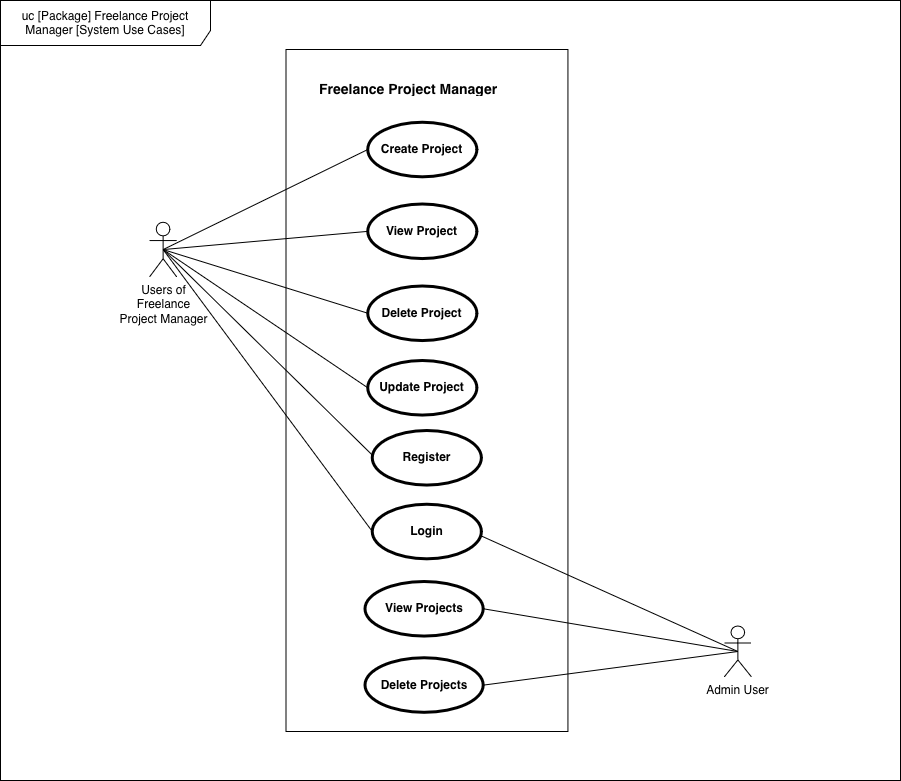

The diagram above was exported from draw.io. Its source (the exported page's mxGraphModel, read from the mxfile embedded in the PNG):
<mxGraphModel dx="1155" dy="1146" grid="1" gridSize="10" guides="1" tooltips="1" connect="1" arrows="1" fold="1" page="1" pageScale="1" pageWidth="1100" pageHeight="850" math="0" shadow="0">
  <root>
    <mxCell id="0" />
    <mxCell id="1" parent="0" />
    <mxCell id="beiy5A4LdAVBd1XLMljD-2" parent="1" style="shape=umlFrame;whiteSpace=wrap;html=1;pointerEvents=0;recursiveResize=0;container=1;collapsible=0;width=210;height=45;" value="uc [Package] Freelance Project Manager [System Use Cases]" vertex="1">
      <mxGeometry height="780" width="900" x="100" y="35" as="geometry" />
    </mxCell>
    <mxCell id="beiy5A4LdAVBd1XLMljD-1" connectable="0" parent="1" style="group;aspect=fixed;" value="" vertex="1">
      <mxGeometry height="682.02" width="602" x="249" y="84" as="geometry" />
    </mxCell>
    <mxCell id="QYB5NcvXVQKNGSMGGQ0w-1" parent="beiy5A4LdAVBd1XLMljD-1" style="verticalLabelPosition=bottom;verticalAlign=top;html=1;shape=mxgraph.basic.rect;fillColor2=none;strokeWidth=1;size=20;indent=5;" value="" vertex="1">
      <mxGeometry height="682.02" width="281.9033232628399" x="136.40483383685802" as="geometry" />
    </mxCell>
    <mxCell id="ir8cT5skB4R9XP9LwdVe-1" parent="beiy5A4LdAVBd1XLMljD-1" style="shape=umlActor;html=1;verticalLabelPosition=bottom;verticalAlign=top;align=center;" value="Users of&lt;br&gt;Freelance&lt;br&gt;&lt;div&gt;Project Manager&lt;/div&gt;" vertex="1">
      <mxGeometry height="54.5616" width="27.280966767371602" y="172.77839999999998" as="geometry" />
    </mxCell>
    <mxCell id="ir8cT5skB4R9XP9LwdVe-2" parent="beiy5A4LdAVBd1XLMljD-1" style="shape=umlActor;html=1;verticalLabelPosition=bottom;verticalAlign=top;align=center;" value="Admin User" vertex="1">
      <mxGeometry height="50.92416" width="27.280966767371602" x="574.7190332326284" y="576.53424" as="geometry" />
    </mxCell>
    <mxCell id="ir8cT5skB4R9XP9LwdVe-3" parent="beiy5A4LdAVBd1XLMljD-1" style="shape=ellipse;html=1;strokeWidth=3;fontStyle=1;whiteSpace=wrap;align=center;perimeter=ellipsePerimeter;" value="Create Project" vertex="1">
      <mxGeometry height="54.5616" width="109.12386706948641" x="218.24773413897282" y="72.74879999999999" as="geometry" />
    </mxCell>
    <mxCell id="ir8cT5skB4R9XP9LwdVe-4" parent="beiy5A4LdAVBd1XLMljD-1" style="shape=ellipse;html=1;strokeWidth=3;fontStyle=1;whiteSpace=wrap;align=center;perimeter=ellipsePerimeter;" value="View Project" vertex="1">
      <mxGeometry height="54.5616" width="109.12386706948641" x="218.24773413897282" y="154.59120000000001" as="geometry" />
    </mxCell>
    <mxCell id="ir8cT5skB4R9XP9LwdVe-5" parent="beiy5A4LdAVBd1XLMljD-1" style="shape=ellipse;html=1;strokeWidth=3;fontStyle=1;whiteSpace=wrap;align=center;perimeter=ellipsePerimeter;" value="Update Project" vertex="1">
      <mxGeometry height="54.5616" width="109.12386706948641" x="218.24773413897282" y="311.00112" as="geometry" />
    </mxCell>
    <mxCell id="ir8cT5skB4R9XP9LwdVe-6" parent="beiy5A4LdAVBd1XLMljD-1" style="shape=ellipse;html=1;strokeWidth=3;fontStyle=1;whiteSpace=wrap;align=center;perimeter=ellipsePerimeter;" value="Delete Project" vertex="1">
      <mxGeometry height="54.5616" width="109.12386706948641" x="218.24773413897282" y="236.4336" as="geometry" />
    </mxCell>
    <mxCell id="q8AZ2b0Ey7Jw1WUDOLuX-1" parent="beiy5A4LdAVBd1XLMljD-1" style="shape=ellipse;html=1;strokeWidth=3;fontStyle=1;whiteSpace=wrap;align=center;perimeter=ellipsePerimeter;" value="View Projects" vertex="1">
      <mxGeometry height="54.5616" width="118.21752265861028" x="215.51963746223564" y="531.9756" as="geometry" />
    </mxCell>
    <mxCell id="q8AZ2b0Ey7Jw1WUDOLuX-2" parent="beiy5A4LdAVBd1XLMljD-1" style="shape=ellipse;html=1;strokeWidth=3;fontStyle=1;whiteSpace=wrap;align=center;perimeter=ellipsePerimeter;" value="Delete Projects" vertex="1">
      <mxGeometry height="54.5616" width="118.21752265861028" x="215.51963746223564" y="608.36184" as="geometry" />
    </mxCell>
    <mxCell id="QYB5NcvXVQKNGSMGGQ0w-2" edge="1" parent="beiy5A4LdAVBd1XLMljD-1" source="ir8cT5skB4R9XP9LwdVe-1" style="endArrow=none;html=1;rounded=0;entryX=0;entryY=0.5;entryDx=0;entryDy=0;exitX=0.5;exitY=0.5;exitDx=0;exitDy=0;exitPerimeter=0;" target="ir8cT5skB4R9XP9LwdVe-3" value="">
      <mxGeometry height="50" relative="1" width="50" as="geometry">
        <mxPoint x="27.280966767371602" y="209.1528" as="sourcePoint" />
        <mxPoint x="72.74924471299094" y="159.13799999999998" as="targetPoint" />
      </mxGeometry>
    </mxCell>
    <mxCell id="QYB5NcvXVQKNGSMGGQ0w-3" edge="1" parent="beiy5A4LdAVBd1XLMljD-1" source="ir8cT5skB4R9XP9LwdVe-1" style="endArrow=none;html=1;rounded=0;entryX=0;entryY=0.5;entryDx=0;entryDy=0;exitX=0.5;exitY=0.5;exitDx=0;exitDy=0;exitPerimeter=0;" target="ir8cT5skB4R9XP9LwdVe-4" value="">
      <mxGeometry height="50" relative="1" width="50" as="geometry">
        <mxPoint x="27.280966767371602" y="209.1528" as="sourcePoint" />
        <mxPoint x="72.74924471299094" y="163.6848" as="targetPoint" />
      </mxGeometry>
    </mxCell>
    <mxCell id="QYB5NcvXVQKNGSMGGQ0w-4" edge="1" parent="beiy5A4LdAVBd1XLMljD-1" source="ir8cT5skB4R9XP9LwdVe-1" style="endArrow=none;html=1;rounded=0;entryX=0;entryY=0.5;entryDx=0;entryDy=0;exitX=0.5;exitY=0.5;exitDx=0;exitDy=0;exitPerimeter=0;" target="ir8cT5skB4R9XP9LwdVe-6" value="">
      <mxGeometry height="50" relative="1" width="50" as="geometry">
        <mxPoint x="18.187311178247736" y="200.05919999999998" as="sourcePoint" />
        <mxPoint x="72.74924471299094" y="163.6848" as="targetPoint" />
      </mxGeometry>
    </mxCell>
    <mxCell id="QYB5NcvXVQKNGSMGGQ0w-5" edge="1" parent="beiy5A4LdAVBd1XLMljD-1" source="ir8cT5skB4R9XP9LwdVe-1" style="endArrow=none;html=1;rounded=0;entryX=0;entryY=0.5;entryDx=0;entryDy=0;exitX=0.5;exitY=0.5;exitDx=0;exitDy=0;exitPerimeter=0;" target="ir8cT5skB4R9XP9LwdVe-5" value="">
      <mxGeometry height="50" relative="1" width="50" as="geometry">
        <mxPoint x="27.280966767371602" y="209.1528" as="sourcePoint" />
        <mxPoint x="72.74924471299094" y="163.6848" as="targetPoint" />
      </mxGeometry>
    </mxCell>
    <mxCell id="QYB5NcvXVQKNGSMGGQ0w-8" edge="1" parent="beiy5A4LdAVBd1XLMljD-1" source="q8AZ2b0Ey7Jw1WUDOLuX-1" style="endArrow=none;html=1;rounded=0;exitX=1;exitY=0.5;exitDx=0;exitDy=0;entryX=0.5;entryY=0.5;entryDx=0;entryDy=0;entryPerimeter=0;" target="ir8cT5skB4R9XP9LwdVe-2" value="">
      <mxGeometry height="50" relative="1" width="50" as="geometry">
        <mxPoint x="529.250755287009" y="650.1923999999999" as="sourcePoint" />
        <mxPoint x="574.7190332326284" y="604.7244000000001" as="targetPoint" />
      </mxGeometry>
    </mxCell>
    <mxCell id="QYB5NcvXVQKNGSMGGQ0w-9" edge="1" parent="beiy5A4LdAVBd1XLMljD-1" source="q8AZ2b0Ey7Jw1WUDOLuX-2" style="endArrow=none;html=1;rounded=0;exitX=1;exitY=0.5;exitDx=0;exitDy=0;entryX=0.5;entryY=0.5;entryDx=0;entryDy=0;entryPerimeter=0;" target="ir8cT5skB4R9XP9LwdVe-2" value="">
      <mxGeometry height="50" relative="1" width="50" as="geometry">
        <mxPoint x="529.250755287009" y="650.1923999999999" as="sourcePoint" />
        <mxPoint x="574.7190332326284" y="604.7244000000001" as="targetPoint" />
      </mxGeometry>
    </mxCell>
    <mxCell id="QYB5NcvXVQKNGSMGGQ0w-12" parent="beiy5A4LdAVBd1XLMljD-1" style="text;html=1;whiteSpace=wrap;overflow=hidden;rounded=0;" value="&lt;h1 style=&quot;margin-top: 0px;&quot;&gt;&lt;font style=&quot;font-size: 14px;&quot;&gt;Freelance Project Manager System&lt;/font&gt;&lt;/h1&gt;" vertex="1">
      <mxGeometry height="27.2808" width="218.24773413897282" x="168.23262839879155" y="17.277839999999998" as="geometry" />
    </mxCell>
    <mxCell id="mvEADvuwlMWanu83xRX9-1" parent="beiy5A4LdAVBd1XLMljD-1" style="shape=ellipse;html=1;strokeWidth=3;fontStyle=1;whiteSpace=wrap;align=center;perimeter=ellipsePerimeter;" value="Register" vertex="1">
      <mxGeometry height="54.5616" width="109.12386706948641" x="222.79456193353474" y="381.02184" as="geometry" />
    </mxCell>
    <mxCell id="mvEADvuwlMWanu83xRX9-2" parent="beiy5A4LdAVBd1XLMljD-1" style="shape=ellipse;html=1;strokeWidth=3;fontStyle=1;whiteSpace=wrap;align=center;perimeter=ellipsePerimeter;" value="Login" vertex="1">
      <mxGeometry height="54.5616" width="109.12386706948641" x="222.79456193353474" y="454.67999999999995" as="geometry" />
    </mxCell>
    <mxCell id="mvEADvuwlMWanu83xRX9-3" edge="1" parent="beiy5A4LdAVBd1XLMljD-1" source="ir8cT5skB4R9XP9LwdVe-1" style="endArrow=none;html=1;rounded=0;entryX=0;entryY=0.5;entryDx=0;entryDy=0;exitX=0.5;exitY=0.5;exitDx=0;exitDy=0;exitPerimeter=0;" value="">
      <mxGeometry height="50" relative="1" width="50" as="geometry">
        <mxPoint x="31.827794561933537" y="209.1528" as="sourcePoint" />
        <mxPoint x="222.79456193353474" y="405.57456" as="targetPoint" />
      </mxGeometry>
    </mxCell>
    <mxCell id="mvEADvuwlMWanu83xRX9-4" edge="1" parent="beiy5A4LdAVBd1XLMljD-1" style="endArrow=none;html=1;rounded=0;exitX=1;exitY=0.5;exitDx=0;exitDy=0;entryX=0.5;entryY=0.5;entryDx=0;entryDy=0;entryPerimeter=0;" target="ir8cT5skB4R9XP9LwdVe-2" value="">
      <mxGeometry height="50" relative="1" width="50" as="geometry">
        <mxPoint x="331.9184290030212" y="486.5076" as="sourcePoint" />
        <mxPoint x="572.9003021148036" y="600.1776" as="targetPoint" />
      </mxGeometry>
    </mxCell>
    <mxCell id="CNYNf4k5QkJrpdfxhCWi-1" edge="1" parent="beiy5A4LdAVBd1XLMljD-1" source="ir8cT5skB4R9XP9LwdVe-1" style="endArrow=none;html=1;rounded=0;entryX=0;entryY=0.5;entryDx=0;entryDy=0;exitX=0.5;exitY=0.5;exitDx=0;exitDy=0;exitPerimeter=0;" target="mvEADvuwlMWanu83xRX9-2" value="">
      <mxGeometry height="50" relative="1" width="50" as="geometry">
        <mxPoint x="-90.93655589123867" y="281.90160000000003" as="sourcePoint" />
        <mxPoint x="118.21752265861028" y="487.41696" as="targetPoint" />
      </mxGeometry>
    </mxCell>
  </root>
</mxGraphModel>